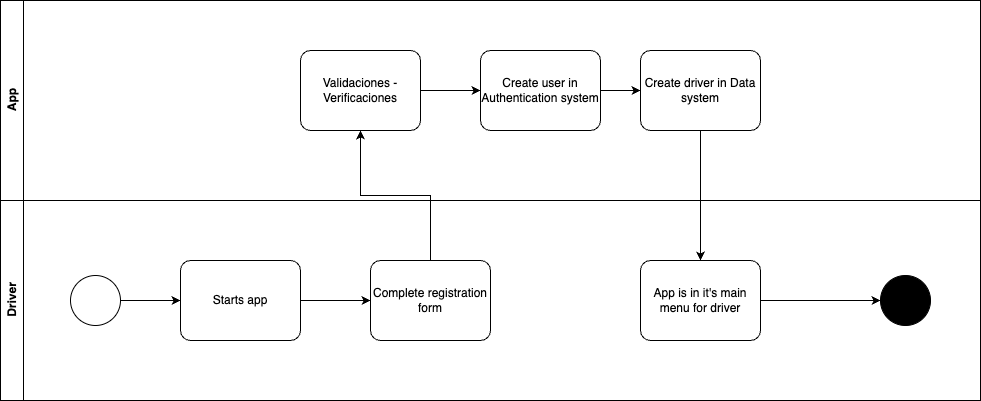

The diagram above was exported from draw.io. Its source (the exported page's mxGraphModel, read from the mxfile embedded in the PNG):
<mxGraphModel dx="1241" dy="766" grid="1" gridSize="10" guides="1" tooltips="1" connect="1" arrows="1" fold="1" page="1" pageScale="1" pageWidth="850" pageHeight="1100" math="0" shadow="0">
  <root>
    <mxCell id="0" />
    <mxCell id="1" parent="0" />
    <mxCell id="xxOYMUocA_w6UjREiuGi-1" value="App" style="swimlane;horizontal=0;whiteSpace=wrap;html=1;" parent="1" vertex="1">
      <mxGeometry x="40" y="300" width="980" height="200" as="geometry" />
    </mxCell>
    <mxCell id="xxOYMUocA_w6UjREiuGi-2" value="" style="edgeStyle=orthogonalEdgeStyle;rounded=0;orthogonalLoop=1;jettySize=auto;html=1;" parent="xxOYMUocA_w6UjREiuGi-1" source="xxOYMUocA_w6UjREiuGi-3" target="xxOYMUocA_w6UjREiuGi-4" edge="1">
      <mxGeometry relative="1" as="geometry" />
    </mxCell>
    <mxCell id="xxOYMUocA_w6UjREiuGi-3" value="Create user in Authentication system" style="points=[[0.25,0,0],[0.5,0,0],[0.75,0,0],[1,0.25,0],[1,0.5,0],[1,0.75,0],[0.75,1,0],[0.5,1,0],[0.25,1,0],[0,0.75,0],[0,0.5,0],[0,0.25,0]];shape=mxgraph.bpmn.task;whiteSpace=wrap;rectStyle=rounded;size=10;html=1;container=1;expand=0;collapsible=0;taskMarker=abstract;" parent="xxOYMUocA_w6UjREiuGi-1" vertex="1">
      <mxGeometry x="480" y="50" width="120" height="80" as="geometry" />
    </mxCell>
    <mxCell id="xxOYMUocA_w6UjREiuGi-4" value="Create driver in Data system" style="points=[[0.25,0,0],[0.5,0,0],[0.75,0,0],[1,0.25,0],[1,0.5,0],[1,0.75,0],[0.75,1,0],[0.5,1,0],[0.25,1,0],[0,0.75,0],[0,0.5,0],[0,0.25,0]];shape=mxgraph.bpmn.task;whiteSpace=wrap;rectStyle=rounded;size=10;html=1;container=1;expand=0;collapsible=0;taskMarker=abstract;" parent="xxOYMUocA_w6UjREiuGi-1" vertex="1">
      <mxGeometry x="640" y="50" width="120" height="80" as="geometry" />
    </mxCell>
    <mxCell id="yvqbchbb2BaxcTLoluS5-3" style="edgeStyle=orthogonalEdgeStyle;rounded=0;orthogonalLoop=1;jettySize=auto;html=1;exitX=1;exitY=0.5;exitDx=0;exitDy=0;exitPerimeter=0;entryX=0;entryY=0.5;entryDx=0;entryDy=0;entryPerimeter=0;" parent="xxOYMUocA_w6UjREiuGi-1" source="yvqbchbb2BaxcTLoluS5-1" target="xxOYMUocA_w6UjREiuGi-3" edge="1">
      <mxGeometry relative="1" as="geometry" />
    </mxCell>
    <mxCell id="yvqbchbb2BaxcTLoluS5-1" value="Validaciones - Verificaciones" style="points=[[0.25,0,0],[0.5,0,0],[0.75,0,0],[1,0.25,0],[1,0.5,0],[1,0.75,0],[0.75,1,0],[0.5,1,0],[0.25,1,0],[0,0.75,0],[0,0.5,0],[0,0.25,0]];shape=mxgraph.bpmn.task;whiteSpace=wrap;rectStyle=rounded;size=10;html=1;container=1;expand=0;collapsible=0;taskMarker=abstract;" parent="xxOYMUocA_w6UjREiuGi-1" vertex="1">
      <mxGeometry x="300" y="50" width="120" height="80" as="geometry" />
    </mxCell>
    <mxCell id="xxOYMUocA_w6UjREiuGi-5" value="Driver" style="swimlane;horizontal=0;whiteSpace=wrap;html=1;" parent="1" vertex="1">
      <mxGeometry x="40" y="500" width="980" height="200" as="geometry" />
    </mxCell>
    <mxCell id="xxOYMUocA_w6UjREiuGi-6" style="edgeStyle=orthogonalEdgeStyle;rounded=0;orthogonalLoop=1;jettySize=auto;html=1;entryX=0;entryY=0.5;entryDx=0;entryDy=0;entryPerimeter=0;" parent="xxOYMUocA_w6UjREiuGi-5" source="xxOYMUocA_w6UjREiuGi-7" target="xxOYMUocA_w6UjREiuGi-8" edge="1">
      <mxGeometry relative="1" as="geometry" />
    </mxCell>
    <mxCell id="xxOYMUocA_w6UjREiuGi-7" value="" style="points=[[0.145,0.145,0],[0.5,0,0],[0.855,0.145,0],[1,0.5,0],[0.855,0.855,0],[0.5,1,0],[0.145,0.855,0],[0,0.5,0]];shape=mxgraph.bpmn.event;html=1;verticalLabelPosition=bottom;labelBackgroundColor=#ffffff;verticalAlign=top;align=center;perimeter=ellipsePerimeter;outlineConnect=0;aspect=fixed;outline=standard;symbol=general;" parent="xxOYMUocA_w6UjREiuGi-5" vertex="1">
      <mxGeometry x="70" y="75" width="50" height="50" as="geometry" />
    </mxCell>
    <mxCell id="xxOYMUocA_w6UjREiuGi-8" value="Starts app" style="points=[[0.25,0,0],[0.5,0,0],[0.75,0,0],[1,0.25,0],[1,0.5,0],[1,0.75,0],[0.75,1,0],[0.5,1,0],[0.25,1,0],[0,0.75,0],[0,0.5,0],[0,0.25,0]];shape=mxgraph.bpmn.task;whiteSpace=wrap;rectStyle=rounded;size=10;html=1;container=1;expand=0;collapsible=0;taskMarker=abstract;" parent="xxOYMUocA_w6UjREiuGi-5" vertex="1">
      <mxGeometry x="180" y="60" width="120" height="80" as="geometry" />
    </mxCell>
    <mxCell id="xxOYMUocA_w6UjREiuGi-9" value="Complete registration form" style="points=[[0.25,0,0],[0.5,0,0],[0.75,0,0],[1,0.25,0],[1,0.5,0],[1,0.75,0],[0.75,1,0],[0.5,1,0],[0.25,1,0],[0,0.75,0],[0,0.5,0],[0,0.25,0]];shape=mxgraph.bpmn.task;whiteSpace=wrap;rectStyle=rounded;size=10;html=1;container=1;expand=0;collapsible=0;taskMarker=abstract;" parent="xxOYMUocA_w6UjREiuGi-5" vertex="1">
      <mxGeometry x="370" y="60" width="120" height="80" as="geometry" />
    </mxCell>
    <mxCell id="xxOYMUocA_w6UjREiuGi-10" style="edgeStyle=orthogonalEdgeStyle;rounded=0;orthogonalLoop=1;jettySize=auto;html=1;" parent="xxOYMUocA_w6UjREiuGi-5" source="xxOYMUocA_w6UjREiuGi-8" target="xxOYMUocA_w6UjREiuGi-9" edge="1">
      <mxGeometry relative="1" as="geometry" />
    </mxCell>
    <mxCell id="xxOYMUocA_w6UjREiuGi-11" value="" style="ellipse;whiteSpace=wrap;html=1;aspect=fixed;fillColor=#000000;" parent="xxOYMUocA_w6UjREiuGi-5" vertex="1">
      <mxGeometry x="880" y="75" width="50" height="50" as="geometry" />
    </mxCell>
    <mxCell id="xxOYMUocA_w6UjREiuGi-12" value="App is in it's main menu for driver" style="points=[[0.25,0,0],[0.5,0,0],[0.75,0,0],[1,0.25,0],[1,0.5,0],[1,0.75,0],[0.75,1,0],[0.5,1,0],[0.25,1,0],[0,0.75,0],[0,0.5,0],[0,0.25,0]];shape=mxgraph.bpmn.task;whiteSpace=wrap;rectStyle=rounded;size=10;html=1;container=1;expand=0;collapsible=0;taskMarker=abstract;" parent="xxOYMUocA_w6UjREiuGi-5" vertex="1">
      <mxGeometry x="640" y="60" width="120" height="80" as="geometry" />
    </mxCell>
    <mxCell id="xxOYMUocA_w6UjREiuGi-13" value="" style="edgeStyle=orthogonalEdgeStyle;rounded=0;orthogonalLoop=1;jettySize=auto;html=1;" parent="xxOYMUocA_w6UjREiuGi-5" source="xxOYMUocA_w6UjREiuGi-12" target="xxOYMUocA_w6UjREiuGi-11" edge="1">
      <mxGeometry relative="1" as="geometry" />
    </mxCell>
    <mxCell id="xxOYMUocA_w6UjREiuGi-14" style="edgeStyle=orthogonalEdgeStyle;rounded=0;orthogonalLoop=1;jettySize=auto;html=1;entryX=0.5;entryY=1;entryDx=0;entryDy=0;entryPerimeter=0;" parent="1" source="xxOYMUocA_w6UjREiuGi-9" target="yvqbchbb2BaxcTLoluS5-1" edge="1">
      <mxGeometry relative="1" as="geometry" />
    </mxCell>
    <mxCell id="xxOYMUocA_w6UjREiuGi-15" style="edgeStyle=orthogonalEdgeStyle;rounded=0;orthogonalLoop=1;jettySize=auto;html=1;exitX=0.5;exitY=1;exitDx=0;exitDy=0;exitPerimeter=0;" parent="1" source="xxOYMUocA_w6UjREiuGi-4" target="xxOYMUocA_w6UjREiuGi-12" edge="1">
      <mxGeometry relative="1" as="geometry" />
    </mxCell>
  </root>
</mxGraphModel>